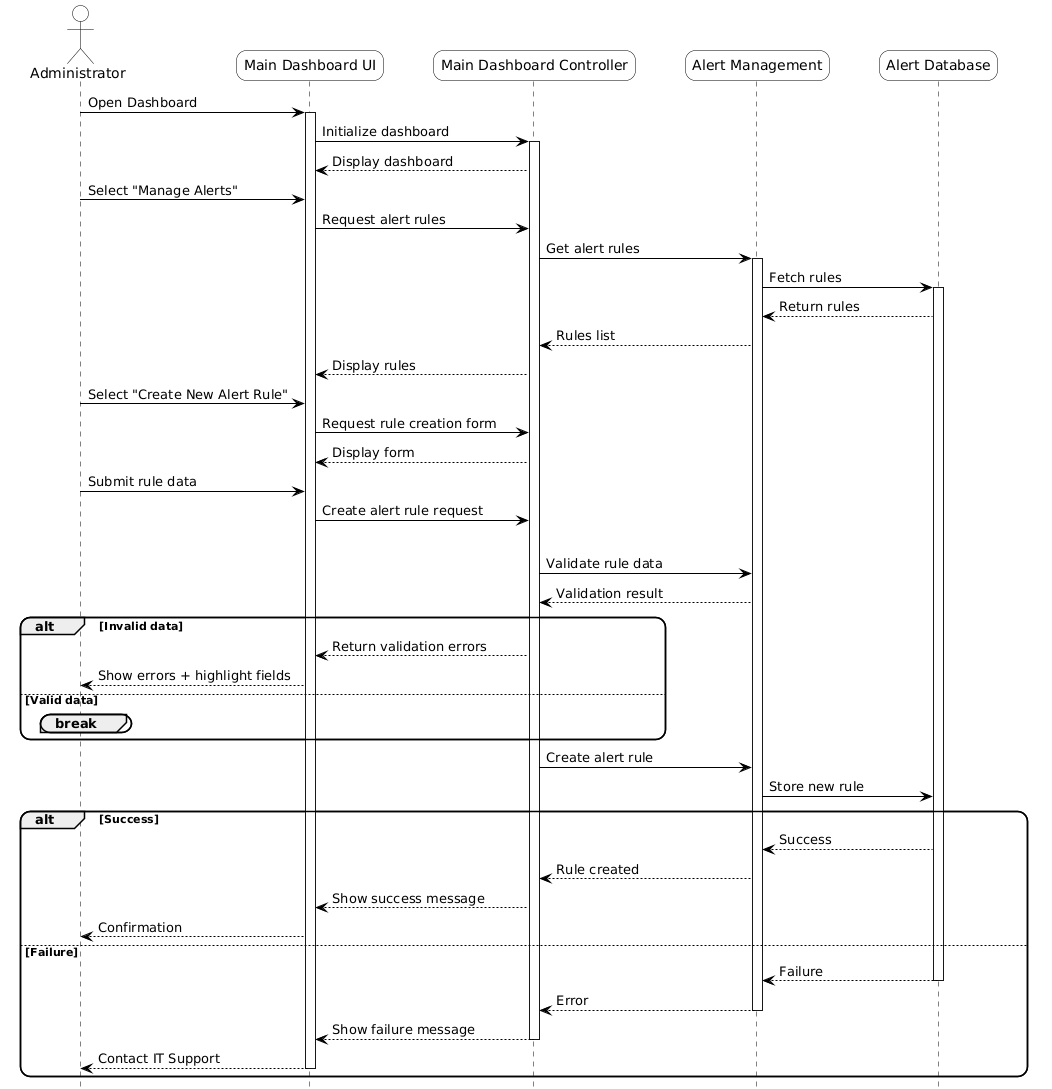

The diagram above was rendered by PlantUML. Its source (embedded in the PNG):
@startuml
hide footbox

skinparam roundcorner 20
skinparam ParticipantPadding 20
skinparam BoxPadding 10
skinparam shadowing false

skinparam actor {
    BorderColor black
    BackgroundColor white
}
skinparam participant {
    BorderColor black
    BackgroundColor #94de5e
}
skinparam sequence {
    LifeLineBorderColor black
    LifeLineBackgroundColor white
}
skinparam ArrowColor black


actor Administrator
participant "Main Dashboard UI" as UI #white
participant "Main Dashboard Controller" as MDC #white
participant "Alert Management" as AM #white
participant "Alert Database" as DB #white

Administrator -> UI ++: Open Dashboard
UI -> MDC ++: Initialize dashboard
MDC --> UI : Display dashboard

Administrator -> UI : Select "Manage Alerts"
UI -> MDC : Request alert rules
MDC -> AM ++: Get alert rules
AM -> DB ++: Fetch rules
DB --> AM : Return rules
AM --> MDC : Rules list
MDC --> UI : Display rules

Administrator -> UI : Select "Create New Alert Rule"
UI -> MDC : Request rule creation form
MDC --> UI : Display form

Administrator -> UI : Submit rule data
UI -> MDC : Create alert rule request

loop Until valid input
    MDC -> AM : Validate rule data
    AM --> MDC : Validation result
    alt Invalid data
        MDC --> UI : Return validation errors
        UI --> Administrator : Show errors + highlight fields
    else Valid data
        break
    end
end

MDC -> AM : Create alert rule
AM -> DB : Store new rule

alt Success
    DB --> AM : Success
    AM --> MDC : Rule created
    MDC --> UI : Show success message
    UI --> Administrator : Confirmation
else Failure
    DB --> AM --: Failure
    AM --> MDC --: Error
    MDC --> UI --: Show failure message
    UI --> Administrator --: Contact IT Support
end
@enduml